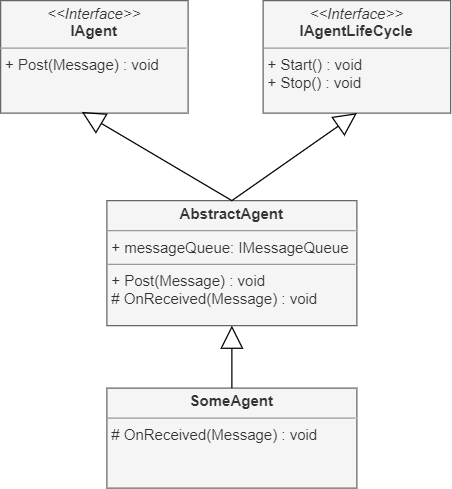

The diagram above was exported from draw.io. Its source (the exported page's mxGraphModel, read from the mxfile embedded in the PNG):
<mxGraphModel dx="1086" dy="806" grid="1" gridSize="10" guides="1" tooltips="1" connect="1" arrows="1" fold="1" page="1" pageScale="1" pageWidth="850" pageHeight="1100" math="0" shadow="0">
  <root>
    <mxCell id="BoOGfmh94YlcnepEL7H3-0" />
    <mxCell id="BoOGfmh94YlcnepEL7H3-1" parent="BoOGfmh94YlcnepEL7H3-0" />
    <mxCell id="BoOGfmh94YlcnepEL7H3-3" value="&lt;p style=&quot;margin: 0px ; margin-top: 4px ; text-align: center&quot;&gt;&lt;i&gt;&amp;lt;&amp;lt;Interface&amp;gt;&amp;gt;&lt;/i&gt;&lt;br&gt;&lt;b&gt;IAgent&lt;/b&gt;&lt;/p&gt;&lt;hr size=&quot;1&quot;&gt;&lt;p style=&quot;margin: 0px ; margin-left: 4px&quot;&gt;&lt;/p&gt;&lt;p style=&quot;margin: 0px ; margin-left: 4px&quot;&gt;+ Post(Message) : void&lt;br&gt;&lt;/p&gt;" style="verticalAlign=top;align=left;overflow=fill;fontSize=12;fontFamily=Helvetica;html=1;fontColor=#333333;fillColor=#f5f5f5;strokeColor=#666666;" parent="BoOGfmh94YlcnepEL7H3-1" vertex="1">
      <mxGeometry x="140" y="150" width="150" height="90" as="geometry" />
    </mxCell>
    <mxCell id="BoOGfmh94YlcnepEL7H3-4" value="&lt;p style=&quot;margin: 0px ; margin-top: 4px ; text-align: center&quot;&gt;&lt;b&gt;AbstractAgent&lt;/b&gt;&lt;/p&gt;&lt;hr size=&quot;1&quot;&gt;&lt;p style=&quot;margin: 0px ; margin-left: 4px&quot;&gt;+ messageQueue: IMessageQueue&lt;/p&gt;&lt;hr size=&quot;1&quot;&gt;&lt;p style=&quot;margin: 0px ; margin-left: 4px&quot;&gt;+ Post(Message) : void&lt;/p&gt;&lt;p style=&quot;margin: 0px ; margin-left: 4px&quot;&gt;# OnReceived(Message) : void&lt;/p&gt;" style="verticalAlign=top;align=left;overflow=fill;fontSize=12;fontFamily=Helvetica;html=1;fontColor=#333333;fillColor=#f5f5f5;strokeColor=#666666;" parent="BoOGfmh94YlcnepEL7H3-1" vertex="1">
      <mxGeometry x="225" y="310" width="200" height="100" as="geometry" />
    </mxCell>
    <mxCell id="BoOGfmh94YlcnepEL7H3-6" value="&lt;p style=&quot;margin: 0px ; margin-top: 4px ; text-align: center&quot;&gt;&lt;i&gt;&amp;lt;&amp;lt;Interface&amp;gt;&amp;gt;&lt;/i&gt;&lt;br&gt;&lt;b&gt;IAgentLifeCycle&lt;/b&gt;&lt;/p&gt;&lt;hr size=&quot;1&quot;&gt;&lt;p style=&quot;margin: 0px ; margin-left: 4px&quot;&gt;&lt;/p&gt;&lt;p style=&quot;margin: 0px ; margin-left: 4px&quot;&gt;+ Start() : void&lt;br&gt;&lt;/p&gt;&lt;p style=&quot;margin: 0px ; margin-left: 4px&quot;&gt;+ Stop() : void&lt;/p&gt;" style="verticalAlign=top;align=left;overflow=fill;fontSize=12;fontFamily=Helvetica;html=1;fontColor=#333333;fillColor=#f5f5f5;strokeColor=#666666;" parent="BoOGfmh94YlcnepEL7H3-1" vertex="1">
      <mxGeometry x="350" y="150" width="150" height="90" as="geometry" />
    </mxCell>
    <mxCell id="BoOGfmh94YlcnepEL7H3-7" value="&lt;p style=&quot;margin: 0px ; margin-top: 4px ; text-align: center&quot;&gt;&lt;b&gt;SomeAgent&lt;/b&gt;&lt;/p&gt;&lt;hr size=&quot;1&quot;&gt;&lt;p style=&quot;margin: 0px ; margin-left: 4px&quot;&gt;&lt;/p&gt;&lt;p style=&quot;margin: 0px ; margin-left: 4px&quot;&gt;# OnReceived(Message) : void&lt;br&gt;&lt;/p&gt;" style="verticalAlign=top;align=left;overflow=fill;fontSize=12;fontFamily=Helvetica;html=1;fontColor=#333333;fillColor=#f5f5f5;strokeColor=#666666;" parent="BoOGfmh94YlcnepEL7H3-1" vertex="1">
      <mxGeometry x="225" y="460" width="200" height="80" as="geometry" />
    </mxCell>
    <mxCell id="BoOGfmh94YlcnepEL7H3-8" value="" style="endArrow=block;endSize=16;endFill=0;html=1;fontSize=16;fontColor=#000000;entryX=0.5;entryY=1;entryDx=0;entryDy=0;exitX=0.5;exitY=0;exitDx=0;exitDy=0;" parent="BoOGfmh94YlcnepEL7H3-1" source="BoOGfmh94YlcnepEL7H3-4" target="BoOGfmh94YlcnepEL7H3-6" edge="1">
      <mxGeometry width="160" relative="1" as="geometry">
        <mxPoint x="340" y="320" as="sourcePoint" />
        <mxPoint x="500" y="320" as="targetPoint" />
      </mxGeometry>
    </mxCell>
    <mxCell id="BoOGfmh94YlcnepEL7H3-9" value="" style="endArrow=block;endSize=16;endFill=0;html=1;fontSize=16;fontColor=#000000;entryX=0.433;entryY=0.989;entryDx=0;entryDy=0;entryPerimeter=0;exitX=0.5;exitY=0;exitDx=0;exitDy=0;" parent="BoOGfmh94YlcnepEL7H3-1" source="BoOGfmh94YlcnepEL7H3-4" target="BoOGfmh94YlcnepEL7H3-3" edge="1">
      <mxGeometry width="160" relative="1" as="geometry">
        <mxPoint x="150" y="320" as="sourcePoint" />
        <mxPoint x="435" y="250" as="targetPoint" />
      </mxGeometry>
    </mxCell>
    <mxCell id="BoOGfmh94YlcnepEL7H3-10" value="" style="endArrow=block;endSize=16;endFill=0;html=1;fontSize=16;fontColor=#000000;exitX=0.5;exitY=0;exitDx=0;exitDy=0;entryX=0.5;entryY=1;entryDx=0;entryDy=0;" parent="BoOGfmh94YlcnepEL7H3-1" source="BoOGfmh94YlcnepEL7H3-7" target="BoOGfmh94YlcnepEL7H3-4" edge="1">
      <mxGeometry width="160" relative="1" as="geometry">
        <mxPoint x="335" y="320" as="sourcePoint" />
        <mxPoint x="325" y="430" as="targetPoint" />
      </mxGeometry>
    </mxCell>
  </root>
</mxGraphModel>